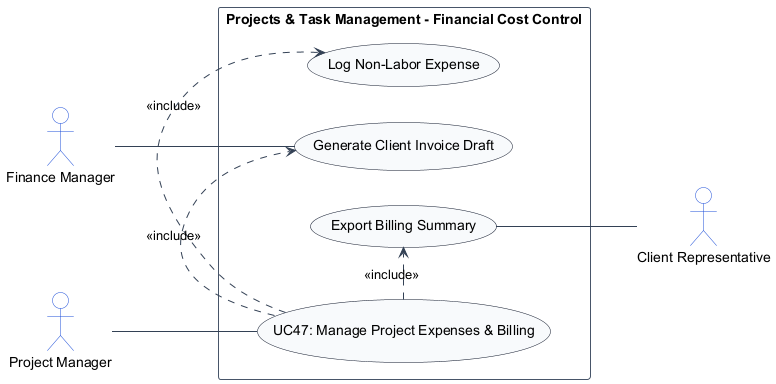

The diagram above was rendered by PlantUML. Its source (embedded in the PNG):
@startuml
left to right direction
skinparam shadowing false
skinparam packageStyle rectangle
skinparam actorStyle stickman

skinparam ArrowColor #334155
skinparam ActorBorderColor #1d4ed8
skinparam ActorBackgroundColor #ffffff
skinparam UsecaseBorderColor #0f172a
skinparam UsecaseBackgroundColor #f8fafc
skinparam RectangleBorderColor #475569
skinparam RectangleBackgroundColor #ffffff

actor "Project Manager" as ProjectManager
actor "Finance Manager" as FinanceManager
actor "Client Representative" as ClientRepresentative

rectangle "Projects & Task Management - Financial Cost Control" {
    usecase "UC47: Manage Project Expenses & Billing" as UC_Main
    usecase "Log Non-Labor Expense" as UC_LogExpense
    usecase "Generate Client Invoice Draft" as UC_DraftBill
    usecase "Export Billing Summary" as UC_ExportSummary

    ProjectManager -- UC_Main
    FinanceManager -- UC_DraftBill
    UC_Main .> UC_LogExpense : <<include>>
    UC_Main .> UC_DraftBill : <<include>>
    UC_Main .> UC_ExportSummary : <<include>>
    UC_ExportSummary -- ClientRepresentative
}
@enduml